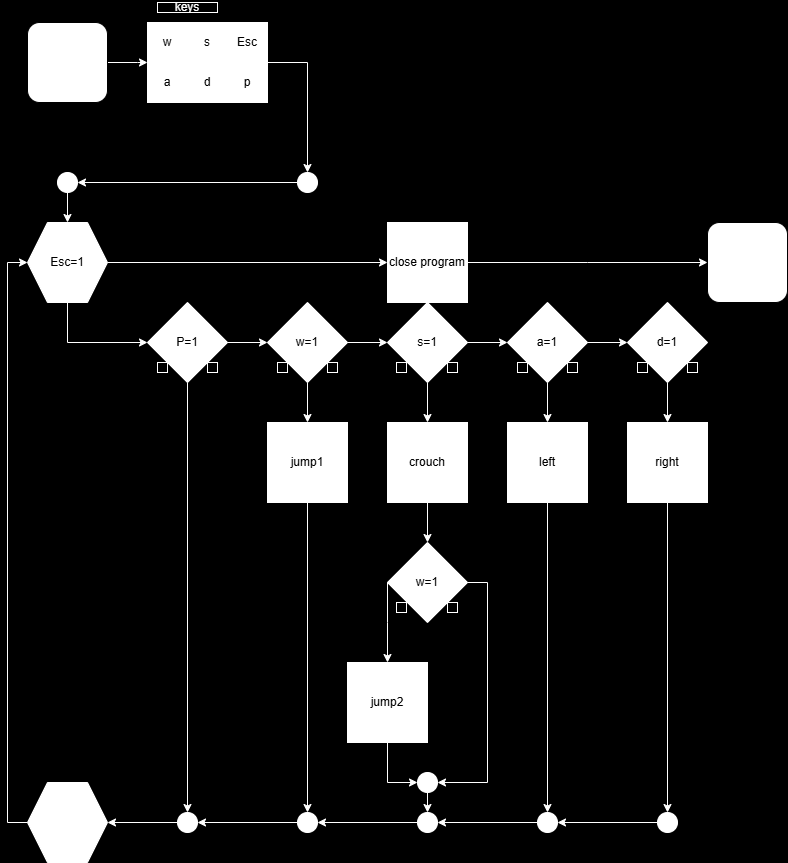

The diagram above was exported from draw.io. Its source (the exported page's mxGraphModel, read from the mxfile embedded in the PNG):
<mxGraphModel dx="1678" dy="935" grid="0" gridSize="10" guides="1" tooltips="1" connect="1" arrows="1" fold="1" page="1" pageScale="1" pageWidth="827" pageHeight="1169" background="#000000" math="0" shadow="0" adaptiveColors="auto">
  <root>
    <mxCell id="0" />
    <mxCell id="1" parent="0" />
    <mxCell id="u15w-cV7k3sOh0EKmlHh-16" style="edgeStyle=orthogonalEdgeStyle;rounded=0;orthogonalLoop=1;jettySize=auto;html=1;exitX=1;exitY=0.5;exitDx=0;exitDy=0;entryX=0;entryY=0;entryDx=0;entryDy=0;strokeColor=#FFFFFF;" edge="1" parent="1" target="u15w-cV7k3sOh0EKmlHh-10">
      <mxGeometry relative="1" as="geometry">
        <mxPoint x="120" y="80" as="sourcePoint" />
        <Array as="points">
          <mxPoint x="150" y="80" />
          <mxPoint x="150" y="80" />
        </Array>
      </mxGeometry>
    </mxCell>
    <mxCell id="u15w-cV7k3sOh0EKmlHh-8" value="w" style="rounded=0;whiteSpace=wrap;html=1;strokeColor=#FFFFFF;" vertex="1" parent="1">
      <mxGeometry x="160" y="40" width="40" height="40" as="geometry" />
    </mxCell>
    <mxCell id="u15w-cV7k3sOh0EKmlHh-9" value="s" style="rounded=0;whiteSpace=wrap;html=1;strokeColor=#FFFFFF;" vertex="1" parent="1">
      <mxGeometry x="200" y="40" width="40" height="40" as="geometry" />
    </mxCell>
    <mxCell id="u15w-cV7k3sOh0EKmlHh-10" value="a" style="rounded=0;whiteSpace=wrap;html=1;strokeColor=#FFFFFF;" vertex="1" parent="1">
      <mxGeometry x="160" y="80" width="40" height="40" as="geometry" />
    </mxCell>
    <mxCell id="u15w-cV7k3sOh0EKmlHh-11" value="d" style="rounded=0;whiteSpace=wrap;html=1;strokeColor=#FFFFFF;" vertex="1" parent="1">
      <mxGeometry x="200" y="80" width="40" height="40" as="geometry" />
    </mxCell>
    <mxCell id="u15w-cV7k3sOh0EKmlHh-17" value="keys" style="text;html=1;align=center;verticalAlign=middle;whiteSpace=wrap;rounded=0;strokeColor=#FFFFFF;fontColor=#FFFFFF;" vertex="1" parent="1">
      <mxGeometry x="170" y="20" width="60" height="10" as="geometry" />
    </mxCell>
    <mxCell id="u15w-cV7k3sOh0EKmlHh-87" style="edgeStyle=orthogonalEdgeStyle;rounded=0;orthogonalLoop=1;jettySize=auto;html=1;exitX=0.5;exitY=1;exitDx=0;exitDy=0;entryX=0;entryY=0.5;entryDx=0;entryDy=0;strokeColor=#FFFFFF;" edge="1" parent="1" source="u15w-cV7k3sOh0EKmlHh-19" target="u15w-cV7k3sOh0EKmlHh-24">
      <mxGeometry relative="1" as="geometry" />
    </mxCell>
    <mxCell id="u15w-cV7k3sOh0EKmlHh-91" style="edgeStyle=orthogonalEdgeStyle;rounded=0;orthogonalLoop=1;jettySize=auto;html=1;exitX=1;exitY=0.5;exitDx=0;exitDy=0;entryX=0;entryY=0.5;entryDx=0;entryDy=0;strokeColor=#FFFFFF;" edge="1" parent="1" source="u15w-cV7k3sOh0EKmlHh-19" target="u15w-cV7k3sOh0EKmlHh-90">
      <mxGeometry relative="1" as="geometry" />
    </mxCell>
    <mxCell id="u15w-cV7k3sOh0EKmlHh-19" value="Esc=1" style="shape=hexagon;perimeter=hexagonPerimeter2;whiteSpace=wrap;html=1;fixedSize=1;rounded=0;strokeColor=#FFFFFF;" vertex="1" parent="1">
      <mxGeometry x="40" y="240" width="80" height="80" as="geometry" />
    </mxCell>
    <mxCell id="u15w-cV7k3sOh0EKmlHh-20" value="Esc" style="rounded=0;whiteSpace=wrap;html=1;strokeColor=#FFFFFF;" vertex="1" parent="1">
      <mxGeometry x="240" y="40" width="40" height="40" as="geometry" />
    </mxCell>
    <mxCell id="u15w-cV7k3sOh0EKmlHh-95" style="edgeStyle=orthogonalEdgeStyle;rounded=0;orthogonalLoop=1;jettySize=auto;html=1;exitX=1;exitY=0;exitDx=0;exitDy=0;entryX=0.5;entryY=0;entryDx=0;entryDy=0;strokeColor=#FFFFFF;" edge="1" parent="1" source="u15w-cV7k3sOh0EKmlHh-23" target="u15w-cV7k3sOh0EKmlHh-94">
      <mxGeometry relative="1" as="geometry">
        <Array as="points">
          <mxPoint x="320" y="80" />
        </Array>
      </mxGeometry>
    </mxCell>
    <mxCell id="u15w-cV7k3sOh0EKmlHh-23" value="p" style="rounded=0;whiteSpace=wrap;html=1;strokeColor=#FFFFFF;" vertex="1" parent="1">
      <mxGeometry x="240" y="80" width="40" height="40" as="geometry" />
    </mxCell>
    <mxCell id="u15w-cV7k3sOh0EKmlHh-33" value="" style="edgeStyle=orthogonalEdgeStyle;rounded=0;orthogonalLoop=1;jettySize=auto;html=1;entryX=0.5;entryY=0;entryDx=0;entryDy=0;strokeColor=#FFFFFF;" edge="1" parent="1" source="u15w-cV7k3sOh0EKmlHh-24" target="u15w-cV7k3sOh0EKmlHh-31">
      <mxGeometry relative="1" as="geometry">
        <mxPoint x="480" y="330" as="targetPoint" />
      </mxGeometry>
    </mxCell>
    <mxCell id="u15w-cV7k3sOh0EKmlHh-62" style="edgeStyle=orthogonalEdgeStyle;rounded=0;orthogonalLoop=1;jettySize=auto;html=1;exitX=1;exitY=0.5;exitDx=0;exitDy=0;entryX=0;entryY=0.5;entryDx=0;entryDy=0;strokeColor=#FFFFFF;" edge="1" parent="1" source="u15w-cV7k3sOh0EKmlHh-24" target="u15w-cV7k3sOh0EKmlHh-37">
      <mxGeometry relative="1" as="geometry" />
    </mxCell>
    <mxCell id="u15w-cV7k3sOh0EKmlHh-24" value="P=1" style="rhombus;whiteSpace=wrap;html=1;rounded=0;strokeColor=#FFFFFF;" vertex="1" parent="1">
      <mxGeometry x="160" y="320" width="80" height="80" as="geometry" />
    </mxCell>
    <mxCell id="u15w-cV7k3sOh0EKmlHh-27" value="-" style="text;html=1;align=center;verticalAlign=middle;whiteSpace=wrap;rounded=0;strokeColor=#FFFFFF;" vertex="1" parent="1">
      <mxGeometry x="340" y="380" width="10" height="10" as="geometry" />
    </mxCell>
    <mxCell id="u15w-cV7k3sOh0EKmlHh-28" value="+" style="text;html=1;align=center;verticalAlign=middle;whiteSpace=wrap;rounded=0;strokeColor=#FFFFFF;" vertex="1" parent="1">
      <mxGeometry x="170" y="380" width="10" height="10" as="geometry" />
    </mxCell>
    <mxCell id="u15w-cV7k3sOh0EKmlHh-86" style="edgeStyle=orthogonalEdgeStyle;rounded=0;orthogonalLoop=1;jettySize=auto;html=1;exitX=0;exitY=0.5;exitDx=0;exitDy=0;entryX=0;entryY=0.5;entryDx=0;entryDy=0;strokeColor=#FFFFFF;" edge="1" parent="1" source="u15w-cV7k3sOh0EKmlHh-29" target="u15w-cV7k3sOh0EKmlHh-19">
      <mxGeometry relative="1" as="geometry" />
    </mxCell>
    <mxCell id="u15w-cV7k3sOh0EKmlHh-29" value="" style="shape=hexagon;perimeter=hexagonPerimeter2;whiteSpace=wrap;html=1;fixedSize=1;rounded=0;strokeColor=#FFFFFF;" vertex="1" parent="1">
      <mxGeometry x="40" y="800" width="80" height="80" as="geometry" />
    </mxCell>
    <mxCell id="u15w-cV7k3sOh0EKmlHh-34" style="edgeStyle=orthogonalEdgeStyle;rounded=0;orthogonalLoop=1;jettySize=auto;html=1;exitX=0;exitY=0.5;exitDx=0;exitDy=0;entryX=1;entryY=0.5;entryDx=0;entryDy=0;strokeColor=#FFFFFF;" edge="1" parent="1" source="u15w-cV7k3sOh0EKmlHh-31" target="u15w-cV7k3sOh0EKmlHh-29">
      <mxGeometry relative="1" as="geometry" />
    </mxCell>
    <mxCell id="u15w-cV7k3sOh0EKmlHh-31" value="" style="ellipse;whiteSpace=wrap;html=1;rounded=0;strokeColor=#FFFFFF;" vertex="1" parent="1">
      <mxGeometry x="190" y="830" width="20" height="20" as="geometry" />
    </mxCell>
    <mxCell id="u15w-cV7k3sOh0EKmlHh-61" style="edgeStyle=orthogonalEdgeStyle;rounded=0;orthogonalLoop=1;jettySize=auto;html=1;exitX=1;exitY=0.5;exitDx=0;exitDy=0;entryX=0;entryY=0.5;entryDx=0;entryDy=0;strokeColor=#FFFFFF;" edge="1" parent="1" source="u15w-cV7k3sOh0EKmlHh-37" target="u15w-cV7k3sOh0EKmlHh-41">
      <mxGeometry relative="1" as="geometry" />
    </mxCell>
    <mxCell id="u15w-cV7k3sOh0EKmlHh-37" value="w=1" style="rhombus;whiteSpace=wrap;html=1;rounded=0;strokeColor=#FFFFFF;" vertex="1" parent="1">
      <mxGeometry x="280" y="320" width="80" height="80" as="geometry" />
    </mxCell>
    <mxCell id="u15w-cV7k3sOh0EKmlHh-39" value="-" style="text;html=1;align=center;verticalAlign=middle;whiteSpace=wrap;rounded=0;strokeColor=#FFFFFF;" vertex="1" parent="1">
      <mxGeometry x="220" y="380" width="10" height="10" as="geometry" />
    </mxCell>
    <mxCell id="u15w-cV7k3sOh0EKmlHh-40" value="+" style="text;html=1;align=center;verticalAlign=middle;whiteSpace=wrap;rounded=0;strokeColor=#FFFFFF;" vertex="1" parent="1">
      <mxGeometry x="290" y="380" width="10" height="10" as="geometry" />
    </mxCell>
    <mxCell id="u15w-cV7k3sOh0EKmlHh-56" value="" style="edgeStyle=orthogonalEdgeStyle;rounded=0;orthogonalLoop=1;jettySize=auto;html=1;strokeColor=#FFFFFF;" edge="1" parent="1" source="u15w-cV7k3sOh0EKmlHh-41" target="u15w-cV7k3sOh0EKmlHh-51">
      <mxGeometry relative="1" as="geometry" />
    </mxCell>
    <mxCell id="u15w-cV7k3sOh0EKmlHh-60" style="edgeStyle=orthogonalEdgeStyle;rounded=0;orthogonalLoop=1;jettySize=auto;html=1;exitX=1;exitY=0.5;exitDx=0;exitDy=0;entryX=0;entryY=0.5;entryDx=0;entryDy=0;strokeColor=#FFFFFF;" edge="1" parent="1" source="u15w-cV7k3sOh0EKmlHh-41" target="u15w-cV7k3sOh0EKmlHh-42">
      <mxGeometry relative="1" as="geometry" />
    </mxCell>
    <mxCell id="u15w-cV7k3sOh0EKmlHh-41" value="s=1" style="rhombus;whiteSpace=wrap;html=1;rounded=0;strokeColor=#FFFFFF;" vertex="1" parent="1">
      <mxGeometry x="400" y="320" width="80" height="80" as="geometry" />
    </mxCell>
    <mxCell id="u15w-cV7k3sOh0EKmlHh-57" value="" style="edgeStyle=orthogonalEdgeStyle;rounded=0;orthogonalLoop=1;jettySize=auto;html=1;strokeColor=#FFFFFF;" edge="1" parent="1" source="u15w-cV7k3sOh0EKmlHh-42" target="u15w-cV7k3sOh0EKmlHh-52">
      <mxGeometry relative="1" as="geometry" />
    </mxCell>
    <mxCell id="u15w-cV7k3sOh0EKmlHh-59" style="edgeStyle=orthogonalEdgeStyle;rounded=0;orthogonalLoop=1;jettySize=auto;html=1;exitX=1;exitY=0.5;exitDx=0;exitDy=0;entryX=0;entryY=0.5;entryDx=0;entryDy=0;strokeColor=#FFFFFF;" edge="1" parent="1" source="u15w-cV7k3sOh0EKmlHh-42" target="u15w-cV7k3sOh0EKmlHh-43">
      <mxGeometry relative="1" as="geometry" />
    </mxCell>
    <mxCell id="u15w-cV7k3sOh0EKmlHh-42" value="a=1" style="rhombus;whiteSpace=wrap;html=1;rounded=0;strokeColor=#FFFFFF;" vertex="1" parent="1">
      <mxGeometry x="520" y="320" width="80" height="80" as="geometry" />
    </mxCell>
    <mxCell id="u15w-cV7k3sOh0EKmlHh-58" value="" style="edgeStyle=orthogonalEdgeStyle;rounded=0;orthogonalLoop=1;jettySize=auto;html=1;strokeColor=#FFFFFF;" edge="1" parent="1" source="u15w-cV7k3sOh0EKmlHh-43" target="u15w-cV7k3sOh0EKmlHh-53">
      <mxGeometry relative="1" as="geometry" />
    </mxCell>
    <mxCell id="u15w-cV7k3sOh0EKmlHh-43" value="d=1" style="rhombus;whiteSpace=wrap;html=1;rounded=0;strokeColor=#FFFFFF;" vertex="1" parent="1">
      <mxGeometry x="640" y="320" width="80" height="80" as="geometry" />
    </mxCell>
    <mxCell id="u15w-cV7k3sOh0EKmlHh-44" value="-" style="text;html=1;align=center;verticalAlign=middle;whiteSpace=wrap;rounded=0;strokeColor=#FFFFFF;" vertex="1" parent="1">
      <mxGeometry x="460" y="380" width="10" height="10" as="geometry" />
    </mxCell>
    <mxCell id="u15w-cV7k3sOh0EKmlHh-45" value="-" style="text;html=1;align=center;verticalAlign=middle;whiteSpace=wrap;rounded=0;strokeColor=#FFFFFF;" vertex="1" parent="1">
      <mxGeometry x="580" y="380" width="10" height="10" as="geometry" />
    </mxCell>
    <mxCell id="u15w-cV7k3sOh0EKmlHh-46" value="-" style="text;html=1;align=center;verticalAlign=middle;whiteSpace=wrap;rounded=0;strokeColor=#FFFFFF;" vertex="1" parent="1">
      <mxGeometry x="700" y="380" width="10" height="10" as="geometry" />
    </mxCell>
    <mxCell id="u15w-cV7k3sOh0EKmlHh-47" value="+" style="text;html=1;align=center;verticalAlign=middle;whiteSpace=wrap;rounded=0;strokeColor=#FFFFFF;" vertex="1" parent="1">
      <mxGeometry x="409" y="380" width="10" height="10" as="geometry" />
    </mxCell>
    <mxCell id="u15w-cV7k3sOh0EKmlHh-48" value="+" style="text;html=1;align=center;verticalAlign=middle;whiteSpace=wrap;rounded=0;strokeColor=#FFFFFF;" vertex="1" parent="1">
      <mxGeometry x="530" y="380" width="10" height="10" as="geometry" />
    </mxCell>
    <mxCell id="u15w-cV7k3sOh0EKmlHh-49" value="+" style="text;html=1;align=center;verticalAlign=middle;whiteSpace=wrap;rounded=0;strokeColor=#FFFFFF;" vertex="1" parent="1">
      <mxGeometry x="650" y="380" width="10" height="10" as="geometry" />
    </mxCell>
    <mxCell id="u15w-cV7k3sOh0EKmlHh-85" style="edgeStyle=orthogonalEdgeStyle;rounded=0;orthogonalLoop=1;jettySize=auto;html=1;exitX=0.5;exitY=1;exitDx=0;exitDy=0;entryX=0.5;entryY=0;entryDx=0;entryDy=0;strokeColor=#FFFFFF;" edge="1" parent="1" source="u15w-cV7k3sOh0EKmlHh-50" target="u15w-cV7k3sOh0EKmlHh-71">
      <mxGeometry relative="1" as="geometry" />
    </mxCell>
    <mxCell id="u15w-cV7k3sOh0EKmlHh-50" value="jump1" style="rounded=0;whiteSpace=wrap;html=1;strokeColor=#FFFFFF;" vertex="1" parent="1">
      <mxGeometry x="280" y="440" width="80" height="80" as="geometry" />
    </mxCell>
    <mxCell id="u15w-cV7k3sOh0EKmlHh-55" style="edgeStyle=orthogonalEdgeStyle;rounded=0;orthogonalLoop=1;jettySize=auto;html=1;exitX=0.5;exitY=1;exitDx=0;exitDy=0;entryX=0.5;entryY=0;entryDx=0;entryDy=0;strokeColor=#FFFFFF;" edge="1" parent="1" source="u15w-cV7k3sOh0EKmlHh-51" target="u15w-cV7k3sOh0EKmlHh-54">
      <mxGeometry relative="1" as="geometry" />
    </mxCell>
    <mxCell id="u15w-cV7k3sOh0EKmlHh-51" value="crouch" style="rounded=0;whiteSpace=wrap;html=1;strokeColor=#FFFFFF;" vertex="1" parent="1">
      <mxGeometry x="400" y="440" width="80" height="80" as="geometry" />
    </mxCell>
    <mxCell id="u15w-cV7k3sOh0EKmlHh-75" style="edgeStyle=orthogonalEdgeStyle;rounded=0;orthogonalLoop=1;jettySize=auto;html=1;exitX=0.5;exitY=1;exitDx=0;exitDy=0;entryX=0.5;entryY=0;entryDx=0;entryDy=0;strokeColor=#FFFFFF;" edge="1" parent="1" source="u15w-cV7k3sOh0EKmlHh-52" target="u15w-cV7k3sOh0EKmlHh-72">
      <mxGeometry relative="1" as="geometry" />
    </mxCell>
    <mxCell id="u15w-cV7k3sOh0EKmlHh-52" value="left" style="rounded=0;whiteSpace=wrap;html=1;strokeColor=#FFFFFF;" vertex="1" parent="1">
      <mxGeometry x="520" y="440" width="80" height="80" as="geometry" />
    </mxCell>
    <mxCell id="u15w-cV7k3sOh0EKmlHh-74" style="edgeStyle=orthogonalEdgeStyle;rounded=0;orthogonalLoop=1;jettySize=auto;html=1;exitX=0.5;exitY=1;exitDx=0;exitDy=0;entryX=0.5;entryY=0;entryDx=0;entryDy=0;strokeColor=#FFFFFF;" edge="1" parent="1" source="u15w-cV7k3sOh0EKmlHh-53" target="u15w-cV7k3sOh0EKmlHh-73">
      <mxGeometry relative="1" as="geometry" />
    </mxCell>
    <mxCell id="u15w-cV7k3sOh0EKmlHh-53" value="right" style="rounded=0;whiteSpace=wrap;html=1;strokeColor=#FFFFFF;" vertex="1" parent="1">
      <mxGeometry x="640" y="440" width="80" height="80" as="geometry" />
    </mxCell>
    <mxCell id="u15w-cV7k3sOh0EKmlHh-68" style="edgeStyle=orthogonalEdgeStyle;rounded=0;orthogonalLoop=1;jettySize=auto;html=1;exitX=0;exitY=0.5;exitDx=0;exitDy=0;entryX=0.5;entryY=0;entryDx=0;entryDy=0;strokeColor=#FFFFFF;" edge="1" parent="1" source="u15w-cV7k3sOh0EKmlHh-54" target="u15w-cV7k3sOh0EKmlHh-67">
      <mxGeometry relative="1" as="geometry">
        <Array as="points">
          <mxPoint x="400" y="640" />
          <mxPoint x="400" y="640" />
        </Array>
      </mxGeometry>
    </mxCell>
    <mxCell id="u15w-cV7k3sOh0EKmlHh-78" style="edgeStyle=orthogonalEdgeStyle;rounded=0;orthogonalLoop=1;jettySize=auto;html=1;exitX=1;exitY=0.5;exitDx=0;exitDy=0;entryX=1;entryY=0.5;entryDx=0;entryDy=0;strokeColor=#FFFFFF;" edge="1" parent="1" source="u15w-cV7k3sOh0EKmlHh-54" target="u15w-cV7k3sOh0EKmlHh-77">
      <mxGeometry relative="1" as="geometry" />
    </mxCell>
    <mxCell id="u15w-cV7k3sOh0EKmlHh-54" value="w=1" style="rhombus;whiteSpace=wrap;html=1;rounded=0;strokeColor=#FFFFFF;" vertex="1" parent="1">
      <mxGeometry x="400" y="560" width="80" height="80" as="geometry" />
    </mxCell>
    <mxCell id="u15w-cV7k3sOh0EKmlHh-64" style="edgeStyle=orthogonalEdgeStyle;rounded=0;orthogonalLoop=1;jettySize=auto;html=1;exitX=0.5;exitY=1;exitDx=0;exitDy=0;entryX=0.5;entryY=0;entryDx=0;entryDy=0;strokeColor=#FFFFFF;" edge="1" parent="1" source="u15w-cV7k3sOh0EKmlHh-37" target="u15w-cV7k3sOh0EKmlHh-50">
      <mxGeometry relative="1" as="geometry" />
    </mxCell>
    <mxCell id="u15w-cV7k3sOh0EKmlHh-65" value="-" style="text;html=1;align=center;verticalAlign=middle;whiteSpace=wrap;rounded=0;strokeColor=#FFFFFF;" vertex="1" parent="1">
      <mxGeometry x="460" y="620" width="10" height="10" as="geometry" />
    </mxCell>
    <mxCell id="u15w-cV7k3sOh0EKmlHh-66" value="+" style="text;html=1;align=center;verticalAlign=middle;whiteSpace=wrap;rounded=0;strokeColor=#FFFFFF;" vertex="1" parent="1">
      <mxGeometry x="409" y="620" width="10" height="10" as="geometry" />
    </mxCell>
    <mxCell id="u15w-cV7k3sOh0EKmlHh-79" style="edgeStyle=orthogonalEdgeStyle;rounded=0;orthogonalLoop=1;jettySize=auto;html=1;exitX=0.5;exitY=1;exitDx=0;exitDy=0;entryX=0;entryY=0.5;entryDx=0;entryDy=0;strokeColor=#FFFFFF;" edge="1" parent="1" source="u15w-cV7k3sOh0EKmlHh-67" target="u15w-cV7k3sOh0EKmlHh-77">
      <mxGeometry relative="1" as="geometry" />
    </mxCell>
    <mxCell id="u15w-cV7k3sOh0EKmlHh-67" value="jump2" style="rounded=0;whiteSpace=wrap;html=1;strokeColor=#FFFFFF;" vertex="1" parent="1">
      <mxGeometry x="360" y="680" width="80" height="80" as="geometry" />
    </mxCell>
    <mxCell id="u15w-cV7k3sOh0EKmlHh-83" style="edgeStyle=orthogonalEdgeStyle;rounded=0;orthogonalLoop=1;jettySize=auto;html=1;exitX=0;exitY=0.5;exitDx=0;exitDy=0;entryX=1;entryY=0.5;entryDx=0;entryDy=0;strokeColor=#FFFFFF;" edge="1" parent="1" source="u15w-cV7k3sOh0EKmlHh-70" target="u15w-cV7k3sOh0EKmlHh-71">
      <mxGeometry relative="1" as="geometry" />
    </mxCell>
    <mxCell id="u15w-cV7k3sOh0EKmlHh-70" value="" style="ellipse;whiteSpace=wrap;html=1;rounded=0;strokeColor=#FFFFFF;" vertex="1" parent="1">
      <mxGeometry x="430" y="830" width="20" height="20" as="geometry" />
    </mxCell>
    <mxCell id="u15w-cV7k3sOh0EKmlHh-84" style="edgeStyle=orthogonalEdgeStyle;rounded=0;orthogonalLoop=1;jettySize=auto;html=1;exitX=0;exitY=0.5;exitDx=0;exitDy=0;entryX=1;entryY=0.5;entryDx=0;entryDy=0;strokeColor=#FFFFFF;" edge="1" parent="1" source="u15w-cV7k3sOh0EKmlHh-71" target="u15w-cV7k3sOh0EKmlHh-31">
      <mxGeometry relative="1" as="geometry" />
    </mxCell>
    <mxCell id="u15w-cV7k3sOh0EKmlHh-71" value="" style="ellipse;whiteSpace=wrap;html=1;rounded=0;strokeColor=#FFFFFF;" vertex="1" parent="1">
      <mxGeometry x="310" y="830" width="20" height="20" as="geometry" />
    </mxCell>
    <mxCell id="u15w-cV7k3sOh0EKmlHh-82" style="edgeStyle=orthogonalEdgeStyle;rounded=0;orthogonalLoop=1;jettySize=auto;html=1;exitX=0;exitY=0.5;exitDx=0;exitDy=0;entryX=1;entryY=0.5;entryDx=0;entryDy=0;strokeColor=#FFFFFF;" edge="1" parent="1" source="u15w-cV7k3sOh0EKmlHh-72" target="u15w-cV7k3sOh0EKmlHh-70">
      <mxGeometry relative="1" as="geometry" />
    </mxCell>
    <mxCell id="u15w-cV7k3sOh0EKmlHh-72" value="" style="ellipse;whiteSpace=wrap;html=1;rounded=0;strokeColor=#FFFFFF;" vertex="1" parent="1">
      <mxGeometry x="550" y="830" width="20" height="20" as="geometry" />
    </mxCell>
    <mxCell id="u15w-cV7k3sOh0EKmlHh-81" style="edgeStyle=orthogonalEdgeStyle;rounded=0;orthogonalLoop=1;jettySize=auto;html=1;exitX=0;exitY=0.5;exitDx=0;exitDy=0;entryX=1;entryY=0.5;entryDx=0;entryDy=0;strokeColor=#FFFFFF;" edge="1" parent="1" source="u15w-cV7k3sOh0EKmlHh-73" target="u15w-cV7k3sOh0EKmlHh-72">
      <mxGeometry relative="1" as="geometry" />
    </mxCell>
    <mxCell id="u15w-cV7k3sOh0EKmlHh-73" value="" style="ellipse;whiteSpace=wrap;html=1;rounded=0;strokeColor=#FFFFFF;" vertex="1" parent="1">
      <mxGeometry x="670" y="830" width="20" height="20" as="geometry" />
    </mxCell>
    <mxCell id="u15w-cV7k3sOh0EKmlHh-80" style="edgeStyle=orthogonalEdgeStyle;rounded=0;orthogonalLoop=1;jettySize=auto;html=1;exitX=0.5;exitY=1;exitDx=0;exitDy=0;entryX=0.5;entryY=0;entryDx=0;entryDy=0;strokeColor=#FFFFFF;" edge="1" parent="1" source="u15w-cV7k3sOh0EKmlHh-77" target="u15w-cV7k3sOh0EKmlHh-70">
      <mxGeometry relative="1" as="geometry" />
    </mxCell>
    <mxCell id="u15w-cV7k3sOh0EKmlHh-77" value="" style="ellipse;whiteSpace=wrap;html=1;rounded=0;strokeColor=#FFFFFF;" vertex="1" parent="1">
      <mxGeometry x="430" y="790" width="20" height="20" as="geometry" />
    </mxCell>
    <mxCell id="u15w-cV7k3sOh0EKmlHh-92" style="edgeStyle=orthogonalEdgeStyle;rounded=0;orthogonalLoop=1;jettySize=auto;html=1;exitX=1;exitY=0.5;exitDx=0;exitDy=0;entryX=0;entryY=0.5;entryDx=0;entryDy=0;strokeColor=#FFFFFF;" edge="1" parent="1" source="u15w-cV7k3sOh0EKmlHh-90">
      <mxGeometry relative="1" as="geometry">
        <mxPoint x="720" y="280" as="targetPoint" />
      </mxGeometry>
    </mxCell>
    <mxCell id="u15w-cV7k3sOh0EKmlHh-90" value="close program" style="rounded=0;whiteSpace=wrap;html=1;strokeColor=#FFFFFF;" vertex="1" parent="1">
      <mxGeometry x="400" y="240" width="80" height="80" as="geometry" />
    </mxCell>
    <mxCell id="u15w-cV7k3sOh0EKmlHh-97" style="edgeStyle=orthogonalEdgeStyle;rounded=0;orthogonalLoop=1;jettySize=auto;html=1;exitX=0.5;exitY=1;exitDx=0;exitDy=0;entryX=0.5;entryY=0;entryDx=0;entryDy=0;strokeColor=#FFFFFF;" edge="1" parent="1" source="u15w-cV7k3sOh0EKmlHh-93" target="u15w-cV7k3sOh0EKmlHh-19">
      <mxGeometry relative="1" as="geometry" />
    </mxCell>
    <mxCell id="u15w-cV7k3sOh0EKmlHh-93" value="" style="ellipse;whiteSpace=wrap;html=1;rounded=0;strokeColor=#FFFFFF;" vertex="1" parent="1">
      <mxGeometry x="70" y="190" width="20" height="20" as="geometry" />
    </mxCell>
    <mxCell id="u15w-cV7k3sOh0EKmlHh-96" style="edgeStyle=orthogonalEdgeStyle;rounded=0;orthogonalLoop=1;jettySize=auto;html=1;exitX=0;exitY=0.5;exitDx=0;exitDy=0;entryX=1;entryY=0.5;entryDx=0;entryDy=0;strokeColor=#FFFFFF;" edge="1" parent="1" source="u15w-cV7k3sOh0EKmlHh-94" target="u15w-cV7k3sOh0EKmlHh-93">
      <mxGeometry relative="1" as="geometry" />
    </mxCell>
    <mxCell id="u15w-cV7k3sOh0EKmlHh-94" value="" style="ellipse;whiteSpace=wrap;html=1;rounded=0;strokeColor=#FFFFFF;" vertex="1" parent="1">
      <mxGeometry x="310" y="190" width="20" height="20" as="geometry" />
    </mxCell>
    <mxCell id="u15w-cV7k3sOh0EKmlHh-98" value="" style="rounded=1;whiteSpace=wrap;html=1;" vertex="1" parent="1">
      <mxGeometry x="40" y="40" width="80" height="80" as="geometry" />
    </mxCell>
    <mxCell id="u15w-cV7k3sOh0EKmlHh-99" value="" style="rounded=1;whiteSpace=wrap;html=1;" vertex="1" parent="1">
      <mxGeometry x="720" y="240" width="80" height="80" as="geometry" />
    </mxCell>
  </root>
</mxGraphModel>